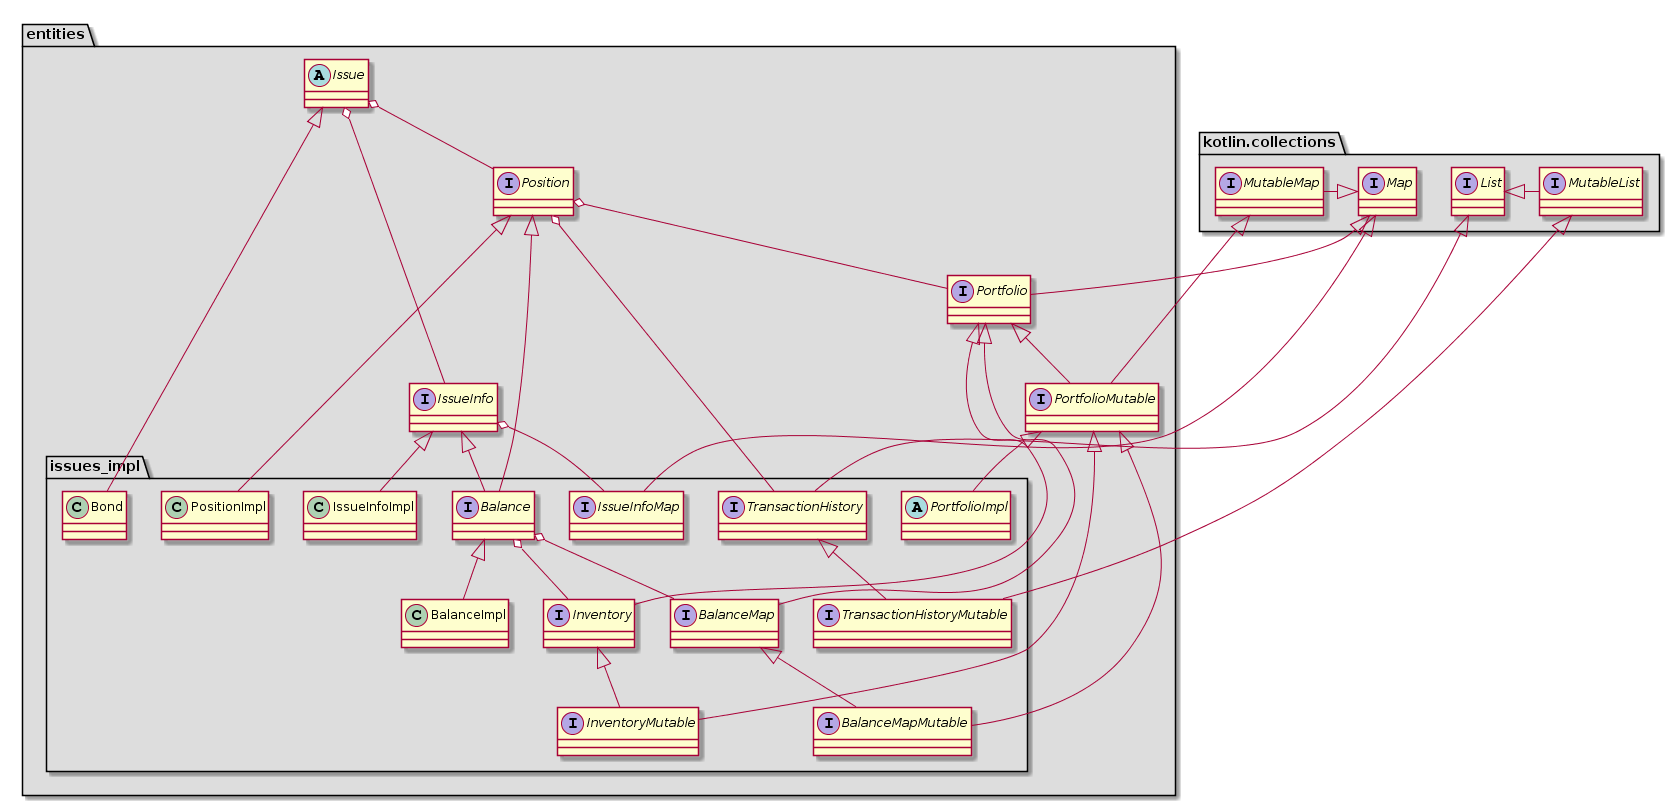

The diagram above was rendered by PlantUML. Its source (embedded in the PNG):
@startuml
namespace kotlin.collections #DDDDDD {
interface Map
interface List
interface MutableMap
interface MutableList

Map <|- MutableMap
List <|- MutableList
}

namespace entities #DDDDDD {

abstract Issue
interface Position
interface IssueInfo
interface Portfolio
interface PortfolioMutable

Portfolio<|-- PortfolioMutable
kotlin.collections.Map<|--Portfolio
kotlin.collections.MutableMap<|--PortfolioMutable

Issue o-- IssueInfo
Issue o-- Position
Position o-- Portfolio
}
namespace entities.issues_impl #DDDDDD {
interface Balance
class BalanceImpl
interface BalanceMap
interface BalanceMapMutable
class Bond
interface Inventory
interface InventoryMutable
class IssueInfoImpl
interface IssueInfoMap
abstract PortfolioImpl
class PositionImpl
interface TransactionHistory
interface TransactionHistoryMutable

entities.IssueInfo<|--Balance
entities.Position<|--Balance
Balance <|--BalanceImpl
entities.Portfolio<|--BalanceMap
BalanceMap<|-- BalanceMapMutable
entities.PortfolioMutable<|--BalanceMapMutable
entities.Issue<|--Bond
entities.Portfolio<|--Inventory
Inventory<|-- InventoryMutable
entities.PortfolioMutable<|--InventoryMutable
entities.IssueInfo<|--IssueInfoImpl
kotlin.collections.Map<|--IssueInfoMap
entities.PortfolioMutable<|--PortfolioImpl
entities.Position<|--PositionImpl
kotlin.collections.List<|--TransactionHistory
kotlin.collections.MutableList<|--TransactionHistoryMutable
TransactionHistory<|--TransactionHistoryMutable

Balance o--BalanceMap
Balance o--Inventory
entities.IssueInfo o--IssueInfoMap
entities.Position o--TransactionHistory
}
@enduml